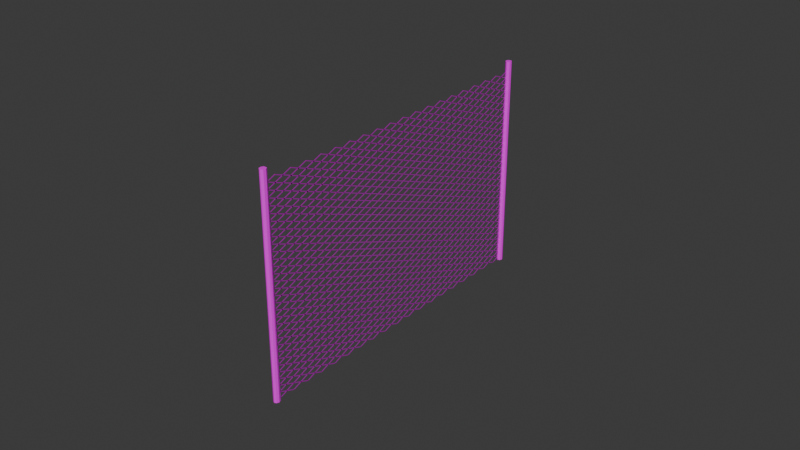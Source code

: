 # Source: fence.blend  (saved by Blender 4.1.23; exported with 4.5.12 LTS)
import bpy
from mathutils import Matrix  # noqa: F401  (used for matrix-valued properties, if any)

bpy.ops.wm.read_factory_settings(use_empty=True)
scene = bpy.context.scene
scene.name = 'Scene'

# ---- collections
col_collection = bpy.data.collections.new('Collection'); scene.collection.children.link(col_collection)

# ---- images (referenced by path relative to the original .blend; pixels are not part of the script)
import os
ASSET_DIR = os.environ.get("B2B_ASSET_DIR", "")  # directory of the original .blend (textures are referenced by path, not embedded)
HERE = os.path.dirname(os.path.abspath(__file__))  # packed textures are extracted next to this script under _unpacked/

def load_image(name, relpath, width, height, colorspace="sRGB"):
    """Load a texture the original file referenced (path relative to the .blend, or extracted next to this script)."""
    p = next((c for c in (os.path.join(HERE, relpath), os.path.join(ASSET_DIR, relpath)) if relpath and os.path.exists(c)), "")
    if p:
        img = bpy.data.images.load(p, check_existing=True)
        img.name = name
    else:  # same state as the original file: an image datablock whose file is absent (Cycles renders it pink)
        img = bpy.data.images.new(name, width, height)
        img.source = "FILE"
        img.filepath = "//" + (relpath or name)
    img.colorspace_settings.name = colorspace
    return img
img_wood_01_512x512_png = load_image('Wood_01-512x512.png', 'Wood_01-512x512.png', 1024, 1024, 'sRGB')
img_wood_05_512x512__2__png = load_image('Wood_05-512x512 (2).png', 'Wood_05-512x512 (2).png', 1024, 1024, 'sRGB')
img_metal_06_512x512_png = load_image('Metal_06-512x512.png', 'Metal_06-512x512.png', 1024, 1024, 'sRGB')

# ---- materials (node trees are filled in below, after node groups)
mat_material_001 = bpy.data.materials.new('Material.001')
mat_material_001.use_transparent_shadow = False
mat_material = bpy.data.materials.new('Material')
mat_material.alpha_threshold = 0.0
mat_material.use_transparent_shadow = False
mat_material.roughness = 0.5
mat_material.line_color = (0.0, 0.0, 0.0, 1.0)

# ---- material node trees
mat_material_001.use_nodes = True; mat_material_001.node_tree.nodes.clear()
_N = mat_material_001.node_tree.nodes; _L = mat_material_001.node_tree.links
n0 = _N.new('ShaderNodeBsdfPrincipled'); n0.name = 'Principled BSDF'; n0.location = (10, 300)
n1 = _N.new('ShaderNodeOutputMaterial'); n1.name = 'Material Output'; n1.location = (300, 300)
n2 = _N.new('ShaderNodeTexImage'); n2.name = 'Image Texture'; n2.location = (-621, 290)
n2.image = img_wood_01_512x512_png
n3 = _N.new('ShaderNodeTexImage'); n3.name = 'Image Texture.001'; n3.location = (-334, 174)
n3.image = img_wood_05_512x512__2__png
_L.new(n0.outputs[0], n1.inputs[0])
_L.new(n3.outputs[0], n0.inputs[0])
n1.is_active_output = True
mat_material.use_nodes = True; mat_material.node_tree.nodes.clear()
_N = mat_material.node_tree.nodes; _L = mat_material.node_tree.links
n0 = _N.new('ShaderNodeOutputMaterial'); n0.name = 'Material Output'; n0.location = (300, 300)
n1 = _N.new('ShaderNodeBsdfPrincipled'); n1.name = 'Principled BSDF'; n1.location = (10, 300)
n1.inputs[1].default_value = 0.5855
n1.inputs[2].default_value = 0.2309
n1.inputs[3].default_value = 1.45
n2 = _N.new('ShaderNodeTexImage'); n2.name = 'Image Texture'; n2.location = (-450, 231)
n2.image = img_metal_06_512x512_png
_L.new(n1.outputs[0], n0.inputs[0])
_L.new(n2.outputs[0], n1.inputs[0])
n0.is_active_output = True

# ---- world
world_world = bpy.data.worlds.new('World'); scene.world = world_world
world_world.use_nodes = True; world_world.node_tree.nodes.clear()
_N = world_world.node_tree.nodes; _L = world_world.node_tree.links
n0 = _N.new('ShaderNodeOutputWorld'); n0.name = 'World Output'; n0.location = (300, 300)
n1 = _N.new('ShaderNodeBackground'); n1.name = 'Background'; n1.location = (10, 300)
n1.inputs[0].default_value = (0.05088, 0.05088, 0.05088, 1.0)
_L.new(n1.outputs[0], n0.inputs[0])
n0.is_active_output = True
world_world.color = (0.05088, 0.05088, 0.05088)
world_world.use_sun_shadow = False
world_world.sun_shadow_jitter_overblur = 0.0

# ---- meshes
me_cylinder = bpy.data.meshes.new('Cylinder')
me_cylinder.from_pydata([(0.0, 1.0, -1.0), (0.0, 1.0, 1.0), (0.1951, 0.9808, -1.0), (0.1951, 0.9808, 1.0), (0.3827, 0.9239, -1.0), (0.3827, 0.9239, 1.0), (0.5556, 0.8315, -1.0), (0.5556, 0.8315, 1.0), (0.7071, 0.7071, -1.0), (0.7071, 0.7071, 1.0), (0.8315, 0.5556, -1.0), (0.8315, 0.5556, 1.0), (0.9239, 0.3827, -1.0), (0.9239, 0.3827, 1.0), (0.9808, 0.1951, -1.0), (0.9808, 0.1951, 1.0), (1.0, 0.0, -1.0), (1.0, 0.0, 1.0), (0.9808, -0.1951, -1.0), (0.9808, -0.1951, 1.0), (0.9239, -0.3827, -1.0), (0.9239, -0.3827, 1.0), (0.8315, -0.5556, -1.0), (0.8315, -0.5556, 1.0), (0.7071, -0.7071, -1.0), (0.7071, -0.7071, 1.0), (0.5556, -0.8315, -1.0), (0.5556, -0.8315, 1.0), (0.3827, -0.9239, -1.0), (0.3827, -0.9239, 1.0), (0.1951, -0.9808, -1.0), (0.1951, -0.9808, 1.0), (0.0, -1.0, -1.0), (0.0, -1.0, 1.0), (-0.1951, -0.9808, -1.0), (-0.1951, -0.9808, 1.0), (-0.3827, -0.9239, -1.0), (-0.3827, -0.9239, 1.0), (-0.5556, -0.8315, -1.0), (-0.5556, -0.8315, 1.0), (-0.7071, -0.7071, -1.0), (-0.7071, -0.7071, 1.0), (-0.8315, -0.5556, -1.0), (-0.8315, -0.5556, 1.0), (-0.9239, -0.3827, -1.0), (-0.9239, -0.3827, 1.0), (-0.9808, -0.1951, -1.0), (-0.9808, -0.1951, 1.0), (-1.0, 0.0, -1.0), (-1.0, 0.0, 1.0), (-0.9808, 0.1951, -1.0), (-0.9808, 0.1951, 1.0), (-0.9239, 0.3827, -1.0), (-0.9239, 0.3827, 1.0), (-0.8315, 0.5556, -1.0), (-0.8315, 0.5556, 1.0), (-0.7071, 0.7071, -1.0), (-0.7071, 0.7071, 1.0), (-0.5556, 0.8315, -1.0), (-0.5556, 0.8315, 1.0), (-0.3827, 0.9239, -1.0), (-0.3827, 0.9239, 1.0), (-0.1951, 0.9808, -1.0), (-0.1951, 0.9808, 1.0)], [], [(0, 1, 3, 2), (2, 3, 5, 4), (4, 5, 7, 6), (6, 7, 9, 8), (8, 9, 11, 10), (10, 11, 13, 12), (12, 13, 15, 14), (14, 15, 17, 16), (16, 17, 19, 18), (18, 19, 21, 20), (20, 21, 23, 22), (22, 23, 25, 24), (24, 25, 27, 26), (26, 27, 29, 28), (28, 29, 31, 30), (30, 31, 33, 32), (32, 33, 35, 34), (34, 35, 37, 36), (36, 37, 39, 38), (38, 39, 41, 40), (40, 41, 43, 42), (42, 43, 45, 44), (44, 45, 47, 46), (46, 47, 49, 48), (48, 49, 51, 50), (50, 51, 53, 52), (52, 53, 55, 54), (54, 55, 57, 56), (56, 57, 59, 58), (58, 59, 61, 60), (3, 1, 63, 61, 59, 57, 55, 53, 51, 49, 47, 45, 43, 41, 39, 37, 35, 33, 31, 29, 27, 25, 23, 21, 19, 17, 15, 13, 11, 9, 7, 5), (60, 61, 63, 62), (62, 63, 1, 0), (0, 2, 4, 6, 8, 10, 12, 14, 16, 18, 20, 22, 24, 26, 28, 30, 32, 34, 36, 38, 40, 42, 44, 46, 48, 50, 52, 54, 56, 58, 60, 62)])
_uv = me_cylinder.uv_layers.new(name='UVMap')
_uv.uv.foreach_set('vector', [1.0, 0.5, 1.0, 1.0, 0.9688, 1.0, 0.9688, 0.5, 0.9688, 0.5, 0.9688, 1.0, 0.9375, 1.0, 0.9375, 0.5, 0.9375, 0.5, 0.9375, 1.0, 0.9062, 1.0, 0.9062, 0.5, 0.9062, 0.5, 0.9062, 1.0, 0.875, 1.0, 0.875, 0.5, 0.875, 0.5, 0.875, 1.0, 0.8438, 1.0, 0.8438, 0.5, 0.8438, 0.5, 0.8438, 1.0, 0.8125, 1.0, 0.8125, 0.5, 0.8125, 0.5, 0.8125, 1.0, 0.7812, 1.0, 0.7812, 0.5, 0.7812, 0.5, 0.7812, 1.0, 0.75, 1.0, 0.75, 0.5, 0.75, 0.5, 0.75, 1.0, 0.7188, 1.0, 0.7188, 0.5, 0.7188, 0.5, 0.7188, 1.0, 0.6875, 1.0, 0.6875, 0.5, 0.6875, 0.5, 0.6875, 1.0, 0.6562, 1.0, 0.6562, 0.5, 0.6562, 0.5, 0.6562, 1.0, 0.625, 1.0, 0.625, 0.5, 0.625, 0.5, 0.625, 1.0, 0.5938, 1.0, 0.5938, 0.5, 0.5938, 0.5, 0.5938, 1.0, 0.5625, 1.0, 0.5625, 0.5, 0.5625, 0.5, 0.5625, 1.0, 0.5312, 1.0, 0.5312, 0.5, 0.5312, 0.5, 0.5312, 1.0, 0.5, 1.0, 0.5, 0.5, 0.5, 0.5, 0.5, 1.0, 0.4688, 1.0, 0.4688, 0.5, 0.4688, 0.5, 0.4688, 1.0, 0.4375, 1.0, 0.4375, 0.5, 0.4375, 0.5, 0.4375, 1.0, 0.4062, 1.0, 0.4062, 0.5, 0.4062, 0.5, 0.4062, 1.0, 0.375, 1.0, 0.375, 0.5, 0.375, 0.5, 0.375, 1.0, 0.3438, 1.0, 0.3438, 0.5, 0.3438, 0.5, 0.3438, 1.0, 0.3125, 1.0, 0.3125, 0.5, 0.3125, 0.5, 0.3125, 1.0, 0.2812, 1.0, 0.2812, 0.5, 0.2812, 0.5, 0.2812, 1.0, 0.25, 1.0, 0.25, 0.5, 0.25, 0.5, 0.25, 1.0, 0.2188, 1.0, 0.2188, 0.5, 0.2188, 0.5, 0.2188, 1.0, 0.1875, 1.0, 0.1875, 0.5, 0.1875, 0.5, 0.1875, 1.0, 0.1562, 1.0, 0.1562, 0.5, 0.1562, 0.5, 0.1562, 1.0, 0.125, 1.0, 0.125, 0.5, 0.125, 0.5, 0.125, 1.0, 0.09375, 1.0, 0.09375, 0.5, 0.09375, 0.5, 0.09375, 1.0, 0.0625, 1.0, 0.0625, 0.5, 0.2968, 0.4854, 0.25, 0.49, 0.2032, 0.4854, 0.1582, 0.4717, 0.1167, 0.4496, 0.08029, 0.4197, 0.05045, 0.3833, 0.02827, 0.3418, 0.01461, 0.2968, 0.01, 0.25, 0.01461, 0.2032, 0.02827, 0.1582, 0.05045, 0.1167, 0.08029, 0.08029, 0.1167, 0.05045, 0.1582, 0.02827, 0.2032, 0.01461, 0.25, 0.01, 0.2968, 0.01461, 0.3418, 0.02827, 0.3833, 0.05045, 0.4197, 0.08029, 0.4496, 0.1167, 0.4717, 0.1582, 0.4854, 0.2032, 0.49, 0.25, 0.4854, 0.2968, 0.4717, 0.3418, 0.4496, 0.3833, 0.4197, 0.4197, 0.3833, 0.4496, 0.3418, 0.4717, 0.0625, 0.5, 0.0625, 1.0, 0.03125, 1.0, 0.03125, 0.5, 0.03125, 0.5, 0.03125, 1.0, 0.0, 1.0, 0.0, 0.5, 0.75, 0.49, 0.7968, 0.4854, 0.8418, 0.4717, 0.8833, 0.4496, 0.9197, 0.4197, 0.9496, 0.3833, 0.9717, 0.3418, 0.9854, 0.2968, 0.99, 0.25, 0.9854, 0.2032, 0.9717, 0.1582, 0.9496, 0.1167, 0.9197, 0.08029, 0.8833, 0.05045, 0.8418, 0.02827, 0.7968, 0.01461, 0.75, 0.01, 0.7032, 0.01461, 0.6582, 0.02827, 0.6167, 0.05045, 0.5803, 0.08029, 0.5504, 0.1167, 0.5283, 0.1582, 0.5146, 0.2032, 0.51, 0.25, 0.5146, 0.2968, 0.5283, 0.3418, 0.5504, 0.3833, 0.5803, 0.4197, 0.6167, 0.4496, 0.6582, 0.4717, 0.7032, 0.4854])
me_cylinder.materials.append(mat_material_001)
me_cylinder.update()
me_cylinder_001 = bpy.data.meshes.new('Cylinder.001')
me_cylinder_001.from_pydata([(0.0, 1.0, -1.0), (0.0, 1.0, 1.0), (0.1951, 0.9808, -1.0), (0.1951, 0.9808, 1.0), (0.3827, 0.9239, -1.0), (0.3827, 0.9239, 1.0), (0.5556, 0.8315, -1.0), (0.5556, 0.8315, 1.0), (0.7071, 0.7071, -1.0), (0.7071, 0.7071, 1.0), (0.8315, 0.5556, -1.0), (0.8315, 0.5556, 1.0), (0.9239, 0.3827, -1.0), (0.9239, 0.3827, 1.0), (0.9808, 0.1951, -1.0), (0.9808, 0.1951, 1.0), (1.0, 0.0, -1.0), (1.0, 0.0, 1.0), (0.9808, -0.1951, -1.0), (0.9808, -0.1951, 1.0), (0.9239, -0.3827, -1.0), (0.9239, -0.3827, 1.0), (0.8315, -0.5556, -1.0), (0.8315, -0.5556, 1.0), (0.7071, -0.7071, -1.0), (0.7071, -0.7071, 1.0), (0.5556, -0.8315, -1.0), (0.5556, -0.8315, 1.0), (0.3827, -0.9239, -1.0), (0.3827, -0.9239, 1.0), (0.1951, -0.9808, -1.0), (0.1951, -0.9808, 1.0), (0.0, -1.0, -1.0), (0.0, -1.0, 1.0), (-0.1951, -0.9808, -1.0), (-0.1951, -0.9808, 1.0), (-0.3827, -0.9239, -1.0), (-0.3827, -0.9239, 1.0), (-0.5556, -0.8315, -1.0), (-0.5556, -0.8315, 1.0), (-0.7071, -0.7071, -1.0), (-0.7071, -0.7071, 1.0), (-0.8315, -0.5556, -1.0), (-0.8315, -0.5556, 1.0), (-0.9239, -0.3827, -1.0), (-0.9239, -0.3827, 1.0), (-0.9808, -0.1951, -1.0), (-0.9808, -0.1951, 1.0), (-1.0, 0.0, -1.0), (-1.0, 0.0, 1.0), (-0.9808, 0.1951, -1.0), (-0.9808, 0.1951, 1.0), (-0.9239, 0.3827, -1.0), (-0.9239, 0.3827, 1.0), (-0.8315, 0.5556, -1.0), (-0.8315, 0.5556, 1.0), (-0.7071, 0.7071, -1.0), (-0.7071, 0.7071, 1.0), (-0.5556, 0.8315, -1.0), (-0.5556, 0.8315, 1.0), (-0.3827, 0.9239, -1.0), (-0.3827, 0.9239, 1.0), (-0.1951, 0.9808, -1.0), (-0.1951, 0.9808, 1.0)], [], [(0, 1, 3, 2), (2, 3, 5, 4), (4, 5, 7, 6), (6, 7, 9, 8), (8, 9, 11, 10), (10, 11, 13, 12), (12, 13, 15, 14), (14, 15, 17, 16), (16, 17, 19, 18), (18, 19, 21, 20), (20, 21, 23, 22), (22, 23, 25, 24), (24, 25, 27, 26), (26, 27, 29, 28), (28, 29, 31, 30), (30, 31, 33, 32), (32, 33, 35, 34), (34, 35, 37, 36), (36, 37, 39, 38), (38, 39, 41, 40), (40, 41, 43, 42), (42, 43, 45, 44), (44, 45, 47, 46), (46, 47, 49, 48), (48, 49, 51, 50), (50, 51, 53, 52), (52, 53, 55, 54), (54, 55, 57, 56), (56, 57, 59, 58), (58, 59, 61, 60), (3, 1, 63, 61, 59, 57, 55, 53, 51, 49, 47, 45, 43, 41, 39, 37, 35, 33, 31, 29, 27, 25, 23, 21, 19, 17, 15, 13, 11, 9, 7, 5), (60, 61, 63, 62), (62, 63, 1, 0), (0, 2, 4, 6, 8, 10, 12, 14, 16, 18, 20, 22, 24, 26, 28, 30, 32, 34, 36, 38, 40, 42, 44, 46, 48, 50, 52, 54, 56, 58, 60, 62)])
_uv = me_cylinder_001.uv_layers.new(name='UVMap')
_uv.uv.foreach_set('vector', [1.0, 0.5, 1.0, 1.0, 0.9688, 1.0, 0.9688, 0.5, 0.9688, 0.5, 0.9688, 1.0, 0.9375, 1.0, 0.9375, 0.5, 0.9375, 0.5, 0.9375, 1.0, 0.9062, 1.0, 0.9062, 0.5, 0.9062, 0.5, 0.9062, 1.0, 0.875, 1.0, 0.875, 0.5, 0.875, 0.5, 0.875, 1.0, 0.8438, 1.0, 0.8438, 0.5, 0.8438, 0.5, 0.8438, 1.0, 0.8125, 1.0, 0.8125, 0.5, 0.8125, 0.5, 0.8125, 1.0, 0.7812, 1.0, 0.7812, 0.5, 0.7812, 0.5, 0.7812, 1.0, 0.75, 1.0, 0.75, 0.5, 0.75, 0.5, 0.75, 1.0, 0.7188, 1.0, 0.7188, 0.5, 0.7188, 0.5, 0.7188, 1.0, 0.6875, 1.0, 0.6875, 0.5, 0.6875, 0.5, 0.6875, 1.0, 0.6562, 1.0, 0.6562, 0.5, 0.6562, 0.5, 0.6562, 1.0, 0.625, 1.0, 0.625, 0.5, 0.625, 0.5, 0.625, 1.0, 0.5938, 1.0, 0.5938, 0.5, 0.5938, 0.5, 0.5938, 1.0, 0.5625, 1.0, 0.5625, 0.5, 0.5625, 0.5, 0.5625, 1.0, 0.5312, 1.0, 0.5312, 0.5, 0.5312, 0.5, 0.5312, 1.0, 0.5, 1.0, 0.5, 0.5, 0.5, 0.5, 0.5, 1.0, 0.4688, 1.0, 0.4688, 0.5, 0.4688, 0.5, 0.4688, 1.0, 0.4375, 1.0, 0.4375, 0.5, 0.4375, 0.5, 0.4375, 1.0, 0.4062, 1.0, 0.4062, 0.5, 0.4062, 0.5, 0.4062, 1.0, 0.375, 1.0, 0.375, 0.5, 0.375, 0.5, 0.375, 1.0, 0.3438, 1.0, 0.3438, 0.5, 0.3438, 0.5, 0.3438, 1.0, 0.3125, 1.0, 0.3125, 0.5, 0.3125, 0.5, 0.3125, 1.0, 0.2812, 1.0, 0.2812, 0.5, 0.2812, 0.5, 0.2812, 1.0, 0.25, 1.0, 0.25, 0.5, 0.25, 0.5, 0.25, 1.0, 0.2188, 1.0, 0.2188, 0.5, 0.2188, 0.5, 0.2188, 1.0, 0.1875, 1.0, 0.1875, 0.5, 0.1875, 0.5, 0.1875, 1.0, 0.1562, 1.0, 0.1562, 0.5, 0.1562, 0.5, 0.1562, 1.0, 0.125, 1.0, 0.125, 0.5, 0.125, 0.5, 0.125, 1.0, 0.09375, 1.0, 0.09375, 0.5, 0.09375, 0.5, 0.09375, 1.0, 0.0625, 1.0, 0.0625, 0.5, 0.2968, 0.4854, 0.25, 0.49, 0.2032, 0.4854, 0.1582, 0.4717, 0.1167, 0.4496, 0.08029, 0.4197, 0.05045, 0.3833, 0.02827, 0.3418, 0.01461, 0.2968, 0.01, 0.25, 0.01461, 0.2032, 0.02827, 0.1582, 0.05045, 0.1167, 0.08029, 0.08029, 0.1167, 0.05045, 0.1582, 0.02827, 0.2032, 0.01461, 0.25, 0.01, 0.2968, 0.01461, 0.3418, 0.02827, 0.3833, 0.05045, 0.4197, 0.08029, 0.4496, 0.1167, 0.4717, 0.1582, 0.4854, 0.2032, 0.49, 0.25, 0.4854, 0.2968, 0.4717, 0.3418, 0.4496, 0.3833, 0.4197, 0.4197, 0.3833, 0.4496, 0.3418, 0.4717, 0.0625, 0.5, 0.0625, 1.0, 0.03125, 1.0, 0.03125, 0.5, 0.03125, 0.5, 0.03125, 1.0, 0.0, 1.0, 0.0, 0.5, 0.75, 0.49, 0.7968, 0.4854, 0.8418, 0.4717, 0.8833, 0.4496, 0.9197, 0.4197, 0.9496, 0.3833, 0.9717, 0.3418, 0.9854, 0.2968, 0.99, 0.25, 0.9854, 0.2032, 0.9717, 0.1582, 0.9496, 0.1167, 0.9197, 0.08029, 0.8833, 0.05045, 0.8418, 0.02827, 0.7968, 0.01461, 0.75, 0.01, 0.7032, 0.01461, 0.6582, 0.02827, 0.6167, 0.05045, 0.5803, 0.08029, 0.5504, 0.1167, 0.5283, 0.1582, 0.5146, 0.2032, 0.51, 0.25, 0.5146, 0.2968, 0.5283, 0.3418, 0.5504, 0.3833, 0.5803, 0.4197, 0.6167, 0.4496, 0.6582, 0.4717, 0.7032, 0.4854])
me_cylinder_001.materials.append(mat_material_001)
me_cylinder_001.materials.append(None)
me_cylinder_001.update()
me_cube_001 = bpy.data.meshes.new('Cube.001')
me_cube_001.from_pydata([(-1.0, -1.0, -1.0), (-1.0, -1.0, 1.0), (-1.0, 1.0, -1.0), (-1.0, 1.0, 1.0), (1.0, -1.0, -1.0), (1.0, -1.0, 1.0), (1.0, 1.0, -1.0), (1.0, 1.0, 1.0)], [], [(0, 1, 3, 2), (2, 3, 7, 6), (6, 7, 5, 4), (4, 5, 1, 0), (2, 6, 4, 0), (7, 3, 1, 5)])
_uv = me_cube_001.uv_layers.new(name='UVMap')
_uv.uv.foreach_set('vector', [0.375, 0.0, 0.625, 0.0, 0.625, 0.25, 0.375, 0.25, 0.375, 0.25, 0.625, 0.25, 0.625, 0.5, 0.375, 0.5, 0.375, 0.5, 0.625, 0.5, 0.625, 0.75, 0.375, 0.75, 0.375, 0.75, 0.625, 0.75, 0.625, 1.0, 0.375, 1.0, 0.125, 0.5, 0.375, 0.5, 0.375, 0.75, 0.125, 0.75, 0.625, 0.5, 0.875, 0.5, 0.875, 0.75, 0.625, 0.75])
me_cube_001.materials.append(mat_material)
me_cube_001.update()
me_cube_002 = bpy.data.meshes.new('Cube.002')
me_cube_002.from_pydata([(-1.0, -1.0, -1.0), (-1.0, -1.0, 1.0), (-1.0, 1.0, -1.0), (-1.0, 1.0, 1.0), (1.0, -1.0, -1.0), (1.0, -1.0, 1.0), (1.0, 1.0, -1.0), (1.0, 1.0, 1.0)], [], [(0, 1, 3, 2), (2, 3, 7, 6), (6, 7, 5, 4), (4, 5, 1, 0), (2, 6, 4, 0), (7, 3, 1, 5)])
_uv = me_cube_002.uv_layers.new(name='UVMap')
_uv.uv.foreach_set('vector', [0.375, 0.0, 0.625, 0.0, 0.625, 0.25, 0.375, 0.25, 0.375, 0.25, 0.625, 0.25, 0.625, 0.5, 0.375, 0.5, 0.375, 0.5, 0.625, 0.5, 0.625, 0.75, 0.375, 0.75, 0.375, 0.75, 0.625, 0.75, 0.625, 1.0, 0.375, 1.0, 0.125, 0.5, 0.375, 0.5, 0.375, 0.75, 0.125, 0.75, 0.625, 0.5, 0.875, 0.5, 0.875, 0.75, 0.625, 0.75])
me_cube_002.materials.append(mat_material)
me_cube_002.update()
me_cube_003 = bpy.data.meshes.new('Cube.003')
me_cube_003.from_pydata([(-1.0, -1.0, -1.0), (-1.0, -1.0, 1.0), (-1.0, 1.0, -1.0), (-1.0, 1.0, 1.0), (1.0, -1.0, -1.0), (1.0, -1.0, 1.0), (1.0, 1.0, -1.0), (1.0, 1.0, 1.0)], [], [(0, 1, 3, 2), (2, 3, 7, 6), (6, 7, 5, 4), (4, 5, 1, 0), (2, 6, 4, 0), (7, 3, 1, 5)])
_uv = me_cube_003.uv_layers.new(name='UVMap')
_uv.uv.foreach_set('vector', [0.375, 0.0, 0.625, 0.0, 0.625, 0.25, 0.375, 0.25, 0.375, 0.25, 0.625, 0.25, 0.625, 0.5, 0.375, 0.5, 0.375, 0.5, 0.625, 0.5, 0.625, 0.75, 0.375, 0.75, 0.375, 0.75, 0.625, 0.75, 0.625, 1.0, 0.375, 1.0, 0.125, 0.5, 0.375, 0.5, 0.375, 0.75, 0.125, 0.75, 0.625, 0.5, 0.875, 0.5, 0.875, 0.75, 0.625, 0.75])
me_cube_003.materials.append(mat_material)
me_cube_003.update()
me_cube_004 = bpy.data.meshes.new('Cube.004')
me_cube_004.from_pydata([(-1.0, -1.0, -1.0), (-1.0, -1.0, 1.0), (-1.0, 1.0, -1.0), (-1.0, 1.0, 1.0), (1.0, -1.0, -1.0), (1.0, -1.0, 1.0), (1.0, 1.0, -1.0), (1.0, 1.0, 1.0)], [], [(0, 1, 3, 2), (2, 3, 7, 6), (6, 7, 5, 4), (4, 5, 1, 0), (2, 6, 4, 0), (7, 3, 1, 5)])
_uv = me_cube_004.uv_layers.new(name='UVMap')
_uv.uv.foreach_set('vector', [0.375, 0.0, 0.625, 0.0, 0.625, 0.25, 0.375, 0.25, 0.375, 0.25, 0.625, 0.25, 0.625, 0.5, 0.375, 0.5, 0.375, 0.5, 0.625, 0.5, 0.625, 0.75, 0.375, 0.75, 0.375, 0.75, 0.625, 0.75, 0.625, 1.0, 0.375, 1.0, 0.125, 0.5, 0.375, 0.5, 0.375, 0.75, 0.125, 0.75, 0.625, 0.5, 0.875, 0.5, 0.875, 0.75, 0.625, 0.75])
me_cube_004.materials.append(mat_material)
me_cube_004.update()

# ---- objects
ob_cylinder = bpy.data.objects.new('Cylinder', me_cylinder)
ob_cylinder_001 = bpy.data.objects.new('Cylinder.001', me_cylinder_001)
ob_cube = bpy.data.objects.new('Cube', me_cube_001)
ob_cube_001 = bpy.data.objects.new('Cube.001', me_cube_002)
ob_cube_002 = bpy.data.objects.new('Cube.002', me_cube_003)
ob_cube_003 = bpy.data.objects.new('Cube.003', me_cube_004)

# ---- transforms, parenting, visibility, modifiers, constraints
ob_cylinder.location = (0.0, -25.0, 16.67)
ob_cylinder.scale = (0.4613, 0.5335, 16.62)
_m = ob_cylinder.modifiers.new('Decimate', 'DECIMATE')
_m.decimate_type = 'UNSUBDIV'
_m.iterations = 2
ob_cylinder_001.location = (0.0, 25.07, 16.67)
ob_cylinder_001.scale = (0.4613, 0.5335, 16.62)
_m = ob_cylinder_001.modifiers.new('Decimate', 'DECIMATE')
_m.decimate_type = 'UNSUBDIV'
_m.iterations = 2
ob_cube.location = (0.0, -23.81, 0.4133)
ob_cube.rotation_euler = (0.3742, -0.0, 0.0)
ob_cube.scale = (0.02804, 0.7529, 0.05772)
_m = ob_cube.modifiers.new('Array', 'ARRAY')
_m.count = 19
_m.relative_offset_displace = (0.0, 1.64, -8.4)
_m = ob_cube.modifiers.new('Array.001', 'ARRAY')
_m.count = 31
_m.relative_offset_displace = (0.0, 0.0082, 0.055)
ob_cube_001.location = (0.0, -23.81, 0.9317)
ob_cube_001.rotation_euler = (-0.3742, -0.0, 0.0)
ob_cube_001.scale = (0.02804, 0.7529, 0.05772)
_m = ob_cube_001.modifiers.new('Array', 'ARRAY')
_m.count = 19
_m.relative_offset_displace = (0.0, 1.64, 8.4)
_m = ob_cube_001.modifiers.new('Array.001', 'ARRAY')
_m.count = 30
_m.relative_offset_displace = (0.0, -0.0082, 0.055)
ob_cube_002.location = (0.0, -22.51, 0.9317)
ob_cube_002.rotation_euler = (0.3742, -0.0, 0.0)
ob_cube_002.scale = (0.02804, 0.7529, 0.05772)
_m = ob_cube_002.modifiers.new('Array', 'ARRAY')
_m.count = 18
_m.relative_offset_displace = (0.0, 1.64, -8.4)
_m = ob_cube_002.modifiers.new('Array.001', 'ARRAY')
_m.count = 30
_m.relative_offset_displace = (0.0, 0.0087, 0.0582)
ob_cube_003.location = (0.0, -22.5, 0.4133)
ob_cube_003.rotation_euler = (-0.3742, -0.0, 0.0)
ob_cube_003.scale = (0.02804, 0.7529, 0.05772)
_m = ob_cube_003.modifiers.new('Array', 'ARRAY')
_m.count = 18
_m.relative_offset_displace = (0.0, 1.64, 8.4)
_m = ob_cube_003.modifiers.new('Array.001', 'ARRAY')
_m.count = 31
_m.relative_offset_displace = (0.0, -0.0087, 0.0582)

# ---- collection membership
col_collection.objects.link(ob_cylinder)
col_collection.objects.link(ob_cylinder_001)
col_collection.objects.link(ob_cube)
col_collection.objects.link(ob_cube_001)
col_collection.objects.link(ob_cube_002)
col_collection.objects.link(ob_cube_003)

# ---- scene / render settings (as saved in the file)
scene.frame_start = 1; scene.frame_end = 250; scene.frame_set(1)
scene.render.engine = 'BLENDER_EEVEE_NEXT'
scene.cycles.sampling_pattern = 'TABULATED_SOBOL'
scene.eevee.ray_tracing_options.trace_max_roughness = 0.0
bpy.context.view_layer.update()

# ---- added for rendering (the .blend has no active camera and no usable light): camera, sun
cam_auto = bpy.data.cameras.new('AutoCamera')
cam_auto.lens = 50.0
cam_auto.sensor_width = 36.0
cam_auto.clip_end = 1546.85
ob_auto_camera = bpy.data.objects.new('AutoCamera', cam_auto)
scene.collection.objects.link(ob_auto_camera)
ob_auto_camera.location = (88.1402, -105.742, 86.4833)
ob_auto_camera.rotation_euler = (1.09748, -7.21219e-08, 0.694738)
scene.camera = ob_auto_camera
light_auto_sun = bpy.data.lights.new('AutoSun', 'SUN')
light_auto_sun.energy = 3.0
light_auto_sun.angle = 0.0523599
ob_auto_sun = bpy.data.objects.new('AutoSun', light_auto_sun)
scene.collection.objects.link(ob_auto_sun)
ob_auto_sun.rotation_euler = (0.872665, 0.174533, 0.523599)
bpy.context.view_layer.update()
